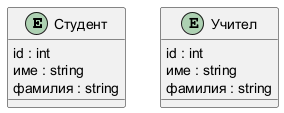

The diagram above was rendered by PlantUML. Its source (embedded in the PNG):
@startuml
entity "Студент" as Student {
  id : int
  име : string
  фамилия : string
}

entity "Учител" as Teacher {
  id : int
  име : string
  фамилия : string
}
@enduml